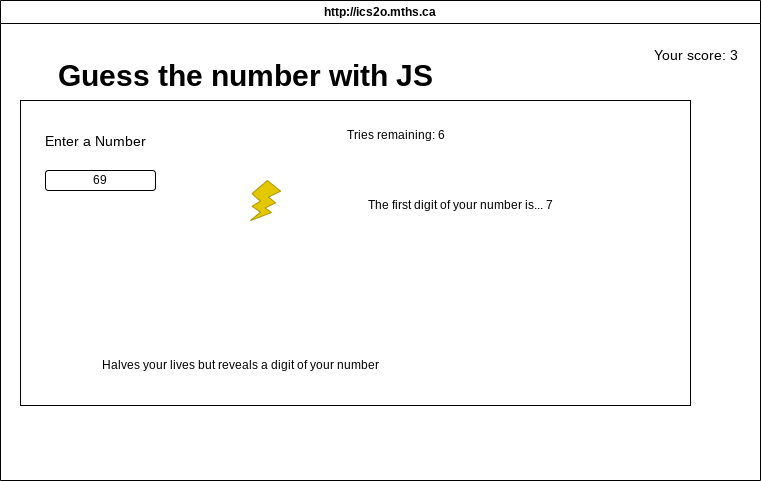

The diagram above was exported from draw.io. Its source (the exported page's mxGraphModel, read from the mxfile embedded in the PNG):
<mxGraphModel dx="1086" dy="692" grid="1" gridSize="10" guides="1" tooltips="1" connect="1" arrows="1" fold="1" page="1" pageScale="1" pageWidth="850" pageHeight="1100" math="0" shadow="0">
  <root>
    <mxCell id="0" />
    <mxCell id="1" parent="0" />
    <mxCell id="3" value="http://ics2o.mths.ca" style="swimlane;whiteSpace=wrap;html=1;" parent="1" vertex="1">
      <mxGeometry x="30" y="60" width="760" height="480" as="geometry" />
    </mxCell>
    <mxCell id="14" value="" style="rounded=0;whiteSpace=wrap;html=1;" parent="3" vertex="1">
      <mxGeometry x="20" y="100" width="670" height="305" as="geometry" />
    </mxCell>
    <mxCell id="4" value="&lt;font style=&quot;font-size: 30px;&quot;&gt;&lt;b&gt;Guess the number with JS&lt;/b&gt;&lt;/font&gt;" style="text;html=1;align=center;verticalAlign=middle;resizable=0;points=[];autosize=1;strokeColor=none;fillColor=none;" parent="3" vertex="1">
      <mxGeometry x="45" y="50" width="400" height="50" as="geometry" />
    </mxCell>
    <mxCell id="5" value="&lt;font style=&quot;font-size: 14px;&quot;&gt;Enter a Number&lt;/font&gt;" style="text;html=1;align=center;verticalAlign=middle;resizable=0;points=[];autosize=1;strokeColor=none;fillColor=none;fontSize=30;" parent="3" vertex="1">
      <mxGeometry x="35" y="110" width="120" height="50" as="geometry" />
    </mxCell>
    <mxCell id="7" value="Your score: 3" style="text;html=1;align=center;verticalAlign=middle;resizable=0;points=[];autosize=1;strokeColor=none;fillColor=none;fontSize=14;" parent="3" vertex="1">
      <mxGeometry x="640" y="40" width="110" height="30" as="geometry" />
    </mxCell>
    <mxCell id="8" value="69" style="rounded=1;whiteSpace=wrap;html=1;" parent="3" vertex="1">
      <mxGeometry x="45" y="170" width="110" height="20" as="geometry" />
    </mxCell>
    <mxCell id="12" value="Tries remaining: 6" style="text;html=1;align=center;verticalAlign=middle;resizable=0;points=[];autosize=1;strokeColor=none;fillColor=none;" parent="3" vertex="1">
      <mxGeometry x="335" y="120" width="120" height="30" as="geometry" />
    </mxCell>
    <mxCell id="23" value="The first digit of your number is... 7" style="text;html=1;align=center;verticalAlign=middle;resizable=0;points=[];autosize=1;strokeColor=none;fillColor=none;" vertex="1" parent="3">
      <mxGeometry x="355" y="190" width="210" height="30" as="geometry" />
    </mxCell>
    <mxCell id="26" value="Halves your lives but reveals a digit of your number" style="text;html=1;align=center;verticalAlign=middle;resizable=0;points=[];autosize=1;strokeColor=none;fillColor=none;" vertex="1" parent="3">
      <mxGeometry x="90" y="350" width="300" height="30" as="geometry" />
    </mxCell>
    <mxCell id="27" value="" style="verticalLabelPosition=bottom;verticalAlign=top;html=1;shape=mxgraph.basic.flash;fillColor=#e3c800;fontColor=#000000;strokeColor=#B09500;" vertex="1" parent="3">
      <mxGeometry x="250" y="180" width="30" height="40" as="geometry" />
    </mxCell>
  </root>
</mxGraphModel>